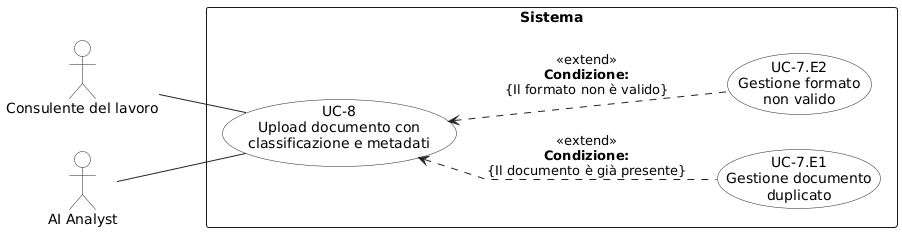

The diagram above was rendered by PlantUML. Its source (embedded in the PNG):
@startuml
left to right direction
skinparam shadowing false
skinparam backgroundColor white
skinparam packageStyle rectangle
skinparam linetype polyline

skinparam usecase {
  BorderColor #222222
  BackgroundColor white
  ArrowColor #222222
}

skinparam actor {
  BorderColor #222222
  BackgroundColor white
  ArrowColor #222222
}

actor "Consulente del lavoro" as CL
actor "AI Analyst" as AIA

rectangle "Sistema" {
  usecase "UC-8\nUpload documento con\nclassificazione e metadati" as UC8
  
  usecase "UC-7.E1\nGestione documento\nduplicato" as UC7E1
  usecase "UC-7.E2\nGestione formato\nnon valido" as UC7E2
}

' Collegamenti attori
CL -- UC8
AIA -- UC8

' Extend con etichetta testuale esplicita formattata
UC8 <.. UC7E1 : <<extend>>\n**Condizione:**\n{Il documento è già presente}
UC8 <.. UC7E2 : <<extend>>\n**Condizione:**\n{Il formato non è valido}
@enduml